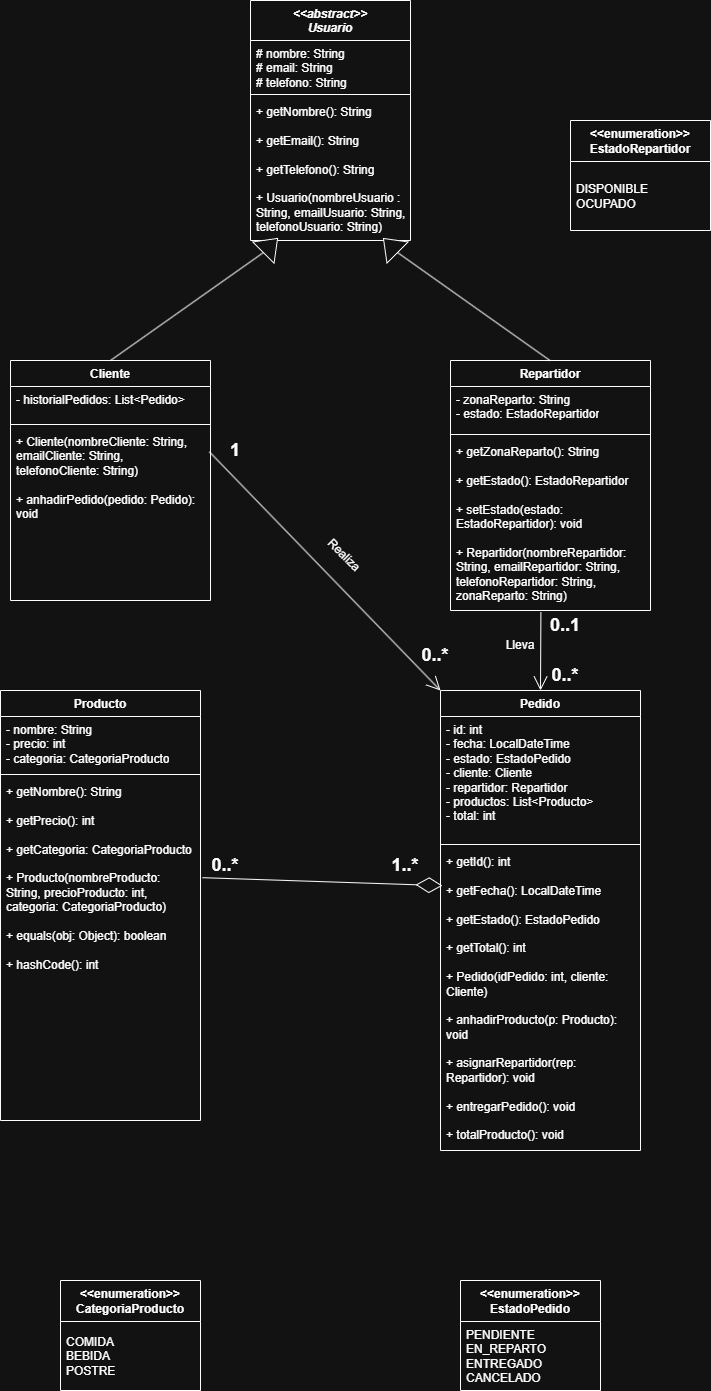

The diagram above was exported from draw.io. Its source (the exported page's mxGraphModel, read from the mxfile embedded in the PNG):
<mxGraphModel dx="1042" dy="722" grid="1" gridSize="10" guides="1" tooltips="1" connect="1" arrows="1" fold="1" page="1" pageScale="1" pageWidth="827" pageHeight="1169" math="0" shadow="0">
  <root>
    <mxCell id="0" />
    <mxCell id="1" parent="0" />
    <mxCell id="AnOcRZRKfaPshiBYrrK3-8" parent="1" style="swimlane;fontStyle=1;align=center;verticalAlign=top;childLayout=stackLayout;horizontal=1;startSize=40;horizontalStack=0;resizeParent=1;resizeParentMax=0;resizeLast=0;collapsible=1;marginBottom=0;whiteSpace=wrap;html=1;" value="&lt;div&gt;&lt;i&gt;&amp;lt;&amp;lt;abstract&amp;gt;&amp;gt;&lt;/i&gt;&lt;/div&gt;&lt;i&gt;Usuario&lt;/i&gt;" vertex="1">
      <mxGeometry height="240" width="160" x="320" as="geometry" />
    </mxCell>
    <mxCell id="AnOcRZRKfaPshiBYrrK3-9" parent="AnOcRZRKfaPshiBYrrK3-8" style="text;strokeColor=none;fillColor=none;align=left;verticalAlign=top;spacingLeft=4;spacingRight=4;overflow=hidden;rotatable=0;points=[[0,0.5],[1,0.5]];portConstraint=eastwest;whiteSpace=wrap;html=1;" value="# nombre: String&lt;div&gt;# email: String&lt;/div&gt;&lt;div&gt;# telefono: String&lt;/div&gt;" vertex="1">
      <mxGeometry height="50" width="160" y="40" as="geometry" />
    </mxCell>
    <mxCell id="AnOcRZRKfaPshiBYrrK3-10" parent="AnOcRZRKfaPshiBYrrK3-8" style="line;strokeWidth=1;fillColor=none;align=left;verticalAlign=middle;spacingTop=-1;spacingLeft=3;spacingRight=3;rotatable=0;labelPosition=right;points=[];portConstraint=eastwest;strokeColor=inherit;" value="" vertex="1">
      <mxGeometry height="8" width="160" y="90" as="geometry" />
    </mxCell>
    <mxCell id="AnOcRZRKfaPshiBYrrK3-11" parent="AnOcRZRKfaPshiBYrrK3-8" style="text;strokeColor=none;fillColor=none;align=left;verticalAlign=top;spacingLeft=4;spacingRight=4;overflow=hidden;rotatable=0;points=[[0,0.5],[1,0.5]];portConstraint=eastwest;whiteSpace=wrap;html=1;" value="+ getNombre(): String&lt;div&gt;&lt;br&gt;&lt;div&gt;+ getEmail(): String&lt;/div&gt;&lt;div&gt;&lt;br&gt;&lt;/div&gt;&lt;div&gt;+ getTelefono(): String&lt;/div&gt;&lt;div&gt;&lt;br&gt;&lt;/div&gt;&lt;div&gt;+ Usuario(nombreUsuario : String, emailUsuario: String, telefonoUsuario: String)&lt;/div&gt;&lt;/div&gt;" vertex="1">
      <mxGeometry height="142" width="160" y="98" as="geometry" />
    </mxCell>
    <mxCell id="AnOcRZRKfaPshiBYrrK3-12" parent="1" style="swimlane;fontStyle=1;align=center;verticalAlign=top;childLayout=stackLayout;horizontal=1;startSize=26;horizontalStack=0;resizeParent=1;resizeParentMax=0;resizeLast=0;collapsible=1;marginBottom=0;whiteSpace=wrap;html=1;" value="Cliente" vertex="1">
      <mxGeometry height="240" width="200" x="80" y="360" as="geometry" />
    </mxCell>
    <mxCell id="AnOcRZRKfaPshiBYrrK3-13" parent="AnOcRZRKfaPshiBYrrK3-12" style="text;strokeColor=none;fillColor=none;align=left;verticalAlign=top;spacingLeft=4;spacingRight=4;overflow=hidden;rotatable=0;points=[[0,0.5],[1,0.5]];portConstraint=eastwest;whiteSpace=wrap;html=1;" value="- historialPedidos: List&amp;lt;Pedido&amp;gt;" vertex="1">
      <mxGeometry height="34" width="200" y="26" as="geometry" />
    </mxCell>
    <mxCell id="AnOcRZRKfaPshiBYrrK3-14" parent="AnOcRZRKfaPshiBYrrK3-12" style="line;strokeWidth=1;fillColor=none;align=left;verticalAlign=middle;spacingTop=-1;spacingLeft=3;spacingRight=3;rotatable=0;labelPosition=right;points=[];portConstraint=eastwest;strokeColor=inherit;" value="" vertex="1">
      <mxGeometry height="8" width="200" y="60" as="geometry" />
    </mxCell>
    <mxCell id="AnOcRZRKfaPshiBYrrK3-15" parent="AnOcRZRKfaPshiBYrrK3-12" style="text;strokeColor=none;fillColor=none;align=left;verticalAlign=top;spacingLeft=4;spacingRight=4;overflow=hidden;rotatable=0;points=[[0,0.5],[1,0.5]];portConstraint=eastwest;whiteSpace=wrap;html=1;" value="+ Cliente(nombreCliente: String, emailCliente: String, telefonoCliente: String)&lt;div&gt;&lt;br&gt;&lt;div&gt;+ anhadirPedido(pedido: Pedido): void&lt;/div&gt;&lt;/div&gt;" vertex="1">
      <mxGeometry height="172" width="200" y="68" as="geometry" />
    </mxCell>
    <mxCell id="AnOcRZRKfaPshiBYrrK3-16" edge="1" parent="1" style="endArrow=none;html=1;rounded=0;entryX=0;entryY=0.5;entryDx=0;entryDy=0;" target="AnOcRZRKfaPshiBYrrK3-17" value="">
      <mxGeometry height="50" relative="1" width="50" as="geometry">
        <mxPoint x="180" y="360" as="sourcePoint" />
        <mxPoint x="370" y="260" as="targetPoint" />
      </mxGeometry>
    </mxCell>
    <mxCell id="AnOcRZRKfaPshiBYrrK3-17" parent="1" style="triangle;whiteSpace=wrap;html=1;rotation=-45;" value="" vertex="1">
      <mxGeometry height="30" width="20" x="330" y="230" as="geometry" />
    </mxCell>
    <mxCell id="AnOcRZRKfaPshiBYrrK3-24" parent="1" style="swimlane;fontStyle=1;align=center;verticalAlign=top;childLayout=stackLayout;horizontal=1;startSize=26;horizontalStack=0;resizeParent=1;resizeParentMax=0;resizeLast=0;collapsible=1;marginBottom=0;whiteSpace=wrap;html=1;" value="Repartidor" vertex="1">
      <mxGeometry height="250" width="200" x="520" y="360" as="geometry" />
    </mxCell>
    <mxCell id="AnOcRZRKfaPshiBYrrK3-25" parent="AnOcRZRKfaPshiBYrrK3-24" style="text;strokeColor=none;fillColor=none;align=left;verticalAlign=top;spacingLeft=4;spacingRight=4;overflow=hidden;rotatable=0;points=[[0,0.5],[1,0.5]];portConstraint=eastwest;whiteSpace=wrap;html=1;" value="- zonaReparto: String&lt;div&gt;- estado: EstadoRepartidor&lt;/div&gt;" vertex="1">
      <mxGeometry height="44" width="200" y="26" as="geometry" />
    </mxCell>
    <mxCell id="AnOcRZRKfaPshiBYrrK3-26" parent="AnOcRZRKfaPshiBYrrK3-24" style="line;strokeWidth=1;fillColor=none;align=left;verticalAlign=middle;spacingTop=-1;spacingLeft=3;spacingRight=3;rotatable=0;labelPosition=right;points=[];portConstraint=eastwest;strokeColor=inherit;" value="" vertex="1">
      <mxGeometry height="8" width="200" y="70" as="geometry" />
    </mxCell>
    <mxCell id="AnOcRZRKfaPshiBYrrK3-27" parent="AnOcRZRKfaPshiBYrrK3-24" style="text;strokeColor=none;fillColor=none;align=left;verticalAlign=top;spacingLeft=4;spacingRight=4;overflow=hidden;rotatable=0;points=[[0,0.5],[1,0.5]];portConstraint=eastwest;whiteSpace=wrap;html=1;" value="+ getZonaReparto(): String&lt;div&gt;&lt;br&gt;&lt;div&gt;+ getEstado(): EstadoRepartidor&lt;/div&gt;&lt;div&gt;&lt;br&gt;&lt;/div&gt;&lt;div&gt;+ setEstado(estado: EstadoRepartidor): void&lt;/div&gt;&lt;div&gt;&lt;br&gt;&lt;/div&gt;&lt;div&gt;+ Repartidor(nombreRepartidor: String, emailRepartidor: String, telefonoRepartidor: String, zonaReparto: String)&lt;/div&gt;&lt;/div&gt;" vertex="1">
      <mxGeometry height="172" width="200" y="78" as="geometry" />
    </mxCell>
    <mxCell id="AnOcRZRKfaPshiBYrrK3-28" edge="1" parent="1" style="endArrow=none;html=1;rounded=0;entryX=0;entryY=0.5;entryDx=0;entryDy=0;" target="AnOcRZRKfaPshiBYrrK3-29" value="">
      <mxGeometry height="50" relative="1" width="50" as="geometry">
        <mxPoint x="619.47" y="360" as="sourcePoint" />
        <mxPoint x="480" y="260" as="targetPoint" />
      </mxGeometry>
    </mxCell>
    <mxCell id="AnOcRZRKfaPshiBYrrK3-29" parent="1" style="triangle;whiteSpace=wrap;html=1;rotation=-135;" value="" vertex="1">
      <mxGeometry height="30" width="20" x="449.9976695296637" y="229.99766952966368" as="geometry" />
    </mxCell>
    <mxCell id="AnOcRZRKfaPshiBYrrK3-32" parent="1" style="swimlane;fontStyle=1;align=center;verticalAlign=top;childLayout=stackLayout;horizontal=1;startSize=26;horizontalStack=0;resizeParent=1;resizeParentMax=0;resizeLast=0;collapsible=1;marginBottom=0;whiteSpace=wrap;html=1;" value="Producto" vertex="1">
      <mxGeometry height="430" width="200" x="70" y="690" as="geometry" />
    </mxCell>
    <mxCell id="AnOcRZRKfaPshiBYrrK3-33" parent="AnOcRZRKfaPshiBYrrK3-32" style="text;strokeColor=none;fillColor=none;align=left;verticalAlign=top;spacingLeft=4;spacingRight=4;overflow=hidden;rotatable=0;points=[[0,0.5],[1,0.5]];portConstraint=eastwest;whiteSpace=wrap;html=1;" value="- nombre: String&lt;div&gt;- precio: int&lt;/div&gt;&lt;div&gt;- categoria: CategoriaProducto&lt;/div&gt;" vertex="1">
      <mxGeometry height="54" width="200" y="26" as="geometry" />
    </mxCell>
    <mxCell id="AnOcRZRKfaPshiBYrrK3-34" parent="AnOcRZRKfaPshiBYrrK3-32" style="line;strokeWidth=1;fillColor=none;align=left;verticalAlign=middle;spacingTop=-1;spacingLeft=3;spacingRight=3;rotatable=0;labelPosition=right;points=[];portConstraint=eastwest;strokeColor=inherit;" value="" vertex="1">
      <mxGeometry height="8" width="200" y="80" as="geometry" />
    </mxCell>
    <mxCell id="AnOcRZRKfaPshiBYrrK3-35" parent="AnOcRZRKfaPshiBYrrK3-32" style="text;strokeColor=none;fillColor=none;align=left;verticalAlign=top;spacingLeft=4;spacingRight=4;overflow=hidden;rotatable=0;points=[[0,0.5],[1,0.5]];portConstraint=eastwest;whiteSpace=wrap;html=1;" value="+ getNombre(): String&lt;div&gt;&lt;br&gt;&lt;/div&gt;&lt;div&gt;+ getPrecio(): int&lt;/div&gt;&lt;div&gt;&lt;br&gt;&lt;/div&gt;&lt;div&gt;+ getCategoria: CategoriaProducto&lt;/div&gt;&lt;div&gt;&lt;br&gt;&lt;/div&gt;&lt;div&gt;+ Producto(nombreProducto: String, precioProducto: int, categoria: CategoriaProducto)&lt;/div&gt;&lt;div&gt;&lt;br&gt;&lt;/div&gt;&lt;div&gt;+ equals(obj: Object): boolean&lt;/div&gt;&lt;div&gt;&lt;br&gt;&lt;/div&gt;&lt;div&gt;+ hashCode(): int&lt;/div&gt;" vertex="1">
      <mxGeometry height="342" width="200" y="88" as="geometry" />
    </mxCell>
    <mxCell id="AnOcRZRKfaPshiBYrrK3-36" parent="1" style="swimlane;fontStyle=1;align=center;verticalAlign=top;childLayout=stackLayout;horizontal=1;startSize=26;horizontalStack=0;resizeParent=1;resizeParentMax=0;resizeLast=0;collapsible=1;marginBottom=0;whiteSpace=wrap;html=1;" value="Pedido" vertex="1">
      <mxGeometry height="460" width="200" x="510" y="690" as="geometry" />
    </mxCell>
    <mxCell id="AnOcRZRKfaPshiBYrrK3-37" parent="AnOcRZRKfaPshiBYrrK3-36" style="text;strokeColor=none;fillColor=none;align=left;verticalAlign=top;spacingLeft=4;spacingRight=4;overflow=hidden;rotatable=0;points=[[0,0.5],[1,0.5]];portConstraint=eastwest;whiteSpace=wrap;html=1;" value="- id: int&lt;div&gt;- fecha: LocalDateTime&lt;/div&gt;&lt;div&gt;- estado: EstadoPedido&lt;/div&gt;&lt;div&gt;- cliente: Cliente&lt;/div&gt;&lt;div&gt;- repartidor: Repartidor&lt;/div&gt;&lt;div&gt;- productos: List&amp;lt;Producto&amp;gt;&lt;/div&gt;&lt;div&gt;- total: int&lt;/div&gt;" vertex="1">
      <mxGeometry height="124" width="200" y="26" as="geometry" />
    </mxCell>
    <mxCell id="AnOcRZRKfaPshiBYrrK3-38" parent="AnOcRZRKfaPshiBYrrK3-36" style="line;strokeWidth=1;fillColor=none;align=left;verticalAlign=middle;spacingTop=-1;spacingLeft=3;spacingRight=3;rotatable=0;labelPosition=right;points=[];portConstraint=eastwest;strokeColor=inherit;" value="" vertex="1">
      <mxGeometry height="8" width="200" y="150" as="geometry" />
    </mxCell>
    <mxCell id="AnOcRZRKfaPshiBYrrK3-39" parent="AnOcRZRKfaPshiBYrrK3-36" style="text;strokeColor=none;fillColor=none;align=left;verticalAlign=top;spacingLeft=4;spacingRight=4;overflow=hidden;rotatable=0;points=[[0,0.5],[1,0.5]];portConstraint=eastwest;whiteSpace=wrap;html=1;" value="+ getId(): int&lt;div&gt;&lt;br&gt;&lt;div&gt;+ getFecha(): LocalDateTime&lt;/div&gt;&lt;/div&gt;&lt;div&gt;&lt;br&gt;&lt;/div&gt;&lt;div&gt;+ getEstado(): EstadoPedido&lt;/div&gt;&lt;div&gt;&lt;br&gt;&lt;/div&gt;&lt;div&gt;+ getTotal(): int&lt;/div&gt;&lt;div&gt;&lt;br&gt;&lt;/div&gt;&lt;div&gt;+ Pedido(idPedido: int, cliente: Cliente)&lt;/div&gt;&lt;div&gt;&lt;br&gt;&lt;/div&gt;&lt;div&gt;+ anhadirProducto(p: Producto): void&lt;/div&gt;&lt;div&gt;&lt;br&gt;&lt;/div&gt;&lt;div&gt;+ asignarRepartidor(rep: Repartidor): void&lt;/div&gt;&lt;div&gt;&lt;br&gt;&lt;/div&gt;&lt;div&gt;+ entregarPedido(): void&lt;/div&gt;&lt;div&gt;&lt;br&gt;&lt;/div&gt;&lt;div&gt;+ totalProducto(): void&lt;/div&gt;" vertex="1">
      <mxGeometry height="302" width="200" y="158" as="geometry" />
    </mxCell>
    <mxCell id="AnOcRZRKfaPshiBYrrK3-42" parent="1" style="swimlane;fontStyle=1;align=center;verticalAlign=middle;childLayout=stackLayout;horizontal=1;startSize=41;horizontalStack=0;resizeParent=1;resizeParentMax=0;resizeLast=0;collapsible=0;marginBottom=0;html=1;whiteSpace=wrap;" value="&lt;div&gt;&amp;lt;&amp;lt;enumeration&amp;gt;&amp;gt;&lt;/div&gt;EstadoPedido" vertex="1">
      <mxGeometry height="110" width="140" x="530" y="1280" as="geometry" />
    </mxCell>
    <mxCell id="AnOcRZRKfaPshiBYrrK3-44" parent="AnOcRZRKfaPshiBYrrK3-42" style="text;html=1;strokeColor=none;fillColor=none;align=left;verticalAlign=middle;spacingLeft=4;spacingRight=4;overflow=hidden;rotatable=0;points=[[0,0.5],[1,0.5]];portConstraint=eastwest;whiteSpace=wrap;" value="PENDIENTE&lt;div&gt;EN_REPARTO&lt;/div&gt;&lt;div&gt;ENTREGADO&lt;/div&gt;&lt;div&gt;CANCELADO&lt;/div&gt;" vertex="1">
      <mxGeometry height="69" width="140" y="41" as="geometry" />
    </mxCell>
    <mxCell id="AnOcRZRKfaPshiBYrrK3-45" parent="1" style="swimlane;fontStyle=1;align=center;verticalAlign=middle;childLayout=stackLayout;horizontal=1;startSize=41;horizontalStack=0;resizeParent=1;resizeParentMax=0;resizeLast=0;collapsible=0;marginBottom=0;html=1;whiteSpace=wrap;" value="&lt;div&gt;&amp;lt;&amp;lt;enumeration&amp;gt;&amp;gt;&lt;/div&gt;CategoriaProducto" vertex="1">
      <mxGeometry height="110" width="140" x="130" y="1280" as="geometry" />
    </mxCell>
    <mxCell id="AnOcRZRKfaPshiBYrrK3-46" parent="AnOcRZRKfaPshiBYrrK3-45" style="text;html=1;strokeColor=none;fillColor=none;align=left;verticalAlign=middle;spacingLeft=4;spacingRight=4;overflow=hidden;rotatable=0;points=[[0,0.5],[1,0.5]];portConstraint=eastwest;whiteSpace=wrap;" value="COMIDA&lt;div&gt;BEBIDA&lt;/div&gt;&lt;div&gt;POSTRE&lt;/div&gt;" vertex="1">
      <mxGeometry height="69" width="140" y="41" as="geometry" />
    </mxCell>
    <mxCell id="AnOcRZRKfaPshiBYrrK3-47" parent="1" style="swimlane;fontStyle=1;align=center;verticalAlign=middle;childLayout=stackLayout;horizontal=1;startSize=41;horizontalStack=0;resizeParent=1;resizeParentMax=0;resizeLast=0;collapsible=0;marginBottom=0;html=1;whiteSpace=wrap;" value="&lt;div&gt;&amp;lt;&amp;lt;enumeration&amp;gt;&amp;gt;&lt;/div&gt;EstadoRepartidor" vertex="1">
      <mxGeometry height="110" width="140" x="640" y="120" as="geometry" />
    </mxCell>
    <mxCell id="AnOcRZRKfaPshiBYrrK3-48" parent="AnOcRZRKfaPshiBYrrK3-47" style="text;html=1;strokeColor=none;fillColor=none;align=left;verticalAlign=middle;spacingLeft=4;spacingRight=4;overflow=hidden;rotatable=0;points=[[0,0.5],[1,0.5]];portConstraint=eastwest;whiteSpace=wrap;" value="DISPONIBLE&lt;div&gt;OCUPADO&lt;/div&gt;" vertex="1">
      <mxGeometry height="69" width="140" y="41" as="geometry" />
    </mxCell>
    <mxCell id="AnOcRZRKfaPshiBYrrK3-65" edge="1" parent="1" source="AnOcRZRKfaPshiBYrrK3-15" style="endArrow=open;endFill=1;endSize=12;html=1;rounded=0;entryX=0;entryY=0;entryDx=0;entryDy=0;exitX=0.994;exitY=0.135;exitDx=0;exitDy=0;exitPerimeter=0;" target="AnOcRZRKfaPshiBYrrK3-36" value="">
      <mxGeometry relative="1" width="160" as="geometry">
        <mxPoint x="270" y="460" as="sourcePoint" />
        <mxPoint x="440" y="370" as="targetPoint" />
      </mxGeometry>
    </mxCell>
    <mxCell id="AnOcRZRKfaPshiBYrrK3-66" edge="1" parent="1" source="AnOcRZRKfaPshiBYrrK3-27" style="endArrow=open;endFill=1;endSize=12;html=1;rounded=0;exitX=0.452;exitY=1.009;exitDx=0;exitDy=0;exitPerimeter=0;entryX=0.5;entryY=0;entryDx=0;entryDy=0;" target="AnOcRZRKfaPshiBYrrK3-36" value="">
      <mxGeometry relative="1" width="160" as="geometry">
        <mxPoint x="630" y="630" as="sourcePoint" />
        <mxPoint x="790" y="630" as="targetPoint" />
      </mxGeometry>
    </mxCell>
    <mxCell id="AnOcRZRKfaPshiBYrrK3-70" edge="1" parent="1" source="AnOcRZRKfaPshiBYrrK3-35" style="endArrow=diamondThin;endFill=0;endSize=24;html=1;rounded=0;exitX=1.01;exitY=0.29;exitDx=0;exitDy=0;exitPerimeter=0;entryX=0.01;entryY=0.123;entryDx=0;entryDy=0;entryPerimeter=0;" target="AnOcRZRKfaPshiBYrrK3-39" value="">
      <mxGeometry relative="1" width="160" as="geometry">
        <mxPoint x="300" y="870" as="sourcePoint" />
        <mxPoint x="460" y="870" as="targetPoint" />
      </mxGeometry>
    </mxCell>
    <mxCell id="AnOcRZRKfaPshiBYrrK3-71" parent="1" style="text;html=1;whiteSpace=wrap;strokeColor=none;fillColor=none;align=center;verticalAlign=middle;rounded=0;" value="&lt;b&gt;&lt;font style=&quot;font-size: 18px;&quot;&gt;1&lt;/font&gt;&lt;/b&gt;" vertex="1">
      <mxGeometry height="20" width="50" x="280" y="440" as="geometry" />
    </mxCell>
    <mxCell id="AnOcRZRKfaPshiBYrrK3-72" parent="1" style="text;html=1;whiteSpace=wrap;strokeColor=none;fillColor=none;align=center;verticalAlign=middle;rounded=0;rotation=0;" value="&lt;font style=&quot;font-size: 18px;&quot;&gt;&lt;b&gt;0..*&lt;/b&gt;&lt;/font&gt;" vertex="1">
      <mxGeometry height="30" width="50" x="480" y="640" as="geometry" />
    </mxCell>
    <mxCell id="AnOcRZRKfaPshiBYrrK3-75" parent="1" style="text;html=1;whiteSpace=wrap;strokeColor=none;fillColor=none;align=center;verticalAlign=middle;rounded=0;rotation=0;" value="&lt;font style=&quot;font-size: 18px;&quot;&gt;&lt;b&gt;0..1&lt;/b&gt;&lt;/font&gt;" vertex="1">
      <mxGeometry height="30" width="50" x="610" y="610" as="geometry" />
    </mxCell>
    <mxCell id="AnOcRZRKfaPshiBYrrK3-79" parent="1" style="text;html=1;whiteSpace=wrap;strokeColor=none;fillColor=none;align=center;verticalAlign=middle;rounded=0;rotation=0;" value="&lt;font style=&quot;font-size: 18px;&quot;&gt;&lt;b&gt;0..*&lt;/b&gt;&lt;/font&gt;" vertex="1">
      <mxGeometry height="30" width="50" x="610" y="660" as="geometry" />
    </mxCell>
    <mxCell id="AnOcRZRKfaPshiBYrrK3-80" parent="1" style="text;html=1;whiteSpace=wrap;strokeColor=none;fillColor=none;align=center;verticalAlign=middle;rounded=0;" value="Lleva" vertex="1">
      <mxGeometry height="30" width="60" x="560" y="630" as="geometry" />
    </mxCell>
    <mxCell id="AnOcRZRKfaPshiBYrrK3-82" parent="1" style="text;html=1;whiteSpace=wrap;strokeColor=none;fillColor=none;align=center;verticalAlign=middle;rounded=0;rotation=45;" value="Realiza" vertex="1">
      <mxGeometry height="30" width="60" x="384" y="540" as="geometry" />
    </mxCell>
    <mxCell id="AnOcRZRKfaPshiBYrrK3-83" parent="1" style="text;html=1;whiteSpace=wrap;strokeColor=none;fillColor=none;align=center;verticalAlign=middle;rounded=0;rotation=0;" value="&lt;font style=&quot;font-size: 18px;&quot;&gt;&lt;b&gt;1..*&lt;/b&gt;&lt;/font&gt;" vertex="1">
      <mxGeometry height="30" width="50" x="450" y="850" as="geometry" />
    </mxCell>
    <mxCell id="AnOcRZRKfaPshiBYrrK3-84" parent="1" style="text;html=1;whiteSpace=wrap;strokeColor=none;fillColor=none;align=center;verticalAlign=middle;rounded=0;rotation=0;" value="&lt;font style=&quot;font-size: 18px;&quot;&gt;&lt;b&gt;0..*&lt;/b&gt;&lt;/font&gt;" vertex="1">
      <mxGeometry height="30" width="50" x="270" y="850" as="geometry" />
    </mxCell>
  </root>
</mxGraphModel>